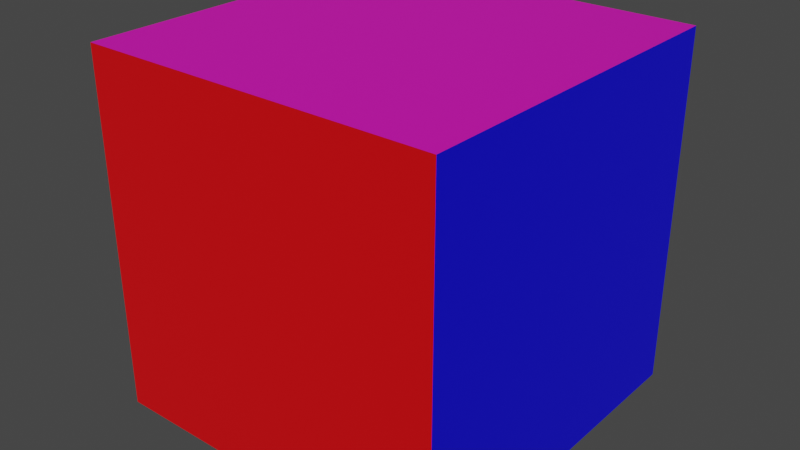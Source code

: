 # Source: model.blend  (saved by Blender 3.3.6; exported with 4.5.12 LTS)
import bpy
from mathutils import Matrix  # noqa: F401  (used for matrix-valued properties, if any)

bpy.ops.wm.read_factory_settings(use_empty=True)
scene = bpy.context.scene
scene.name = 'Scene'

# ---- collections
col_collection = bpy.data.collections.new('Collection'); scene.collection.children.link(col_collection)

# ---- materials (node trees are filled in below, after node groups)
mat_mat_1 = bpy.data.materials.new('mat_1')
mat_mat_1.alpha_threshold = 0.0
mat_mat_1.use_transparent_shadow = False
mat_mat_1.roughness = 0.5
mat_mat_1.line_color = (0.0, 0.0, 0.0, 1.0)
mat_mat_2 = bpy.data.materials.new('mat_2')
mat_mat_2.use_transparent_shadow = False
mat_mat_3 = bpy.data.materials.new('mat_3')
mat_mat_3.use_transparent_shadow = False
mat_mat_4 = bpy.data.materials.new('mat_4')
mat_mat_4.use_transparent_shadow = False
mat_mat_5 = bpy.data.materials.new('mat_5')
mat_mat_5.surface_render_method = 'BLENDED'
mat_mat_5.blend_method = 'BLEND'
mat_mat_5.use_transparent_shadow = False
mat_mat_5.roughness = 0.04925
mat_material = bpy.data.materials.new('Material')
mat_material.use_transparent_shadow = False

# ---- material node trees
mat_mat_1.use_nodes = True; mat_mat_1.node_tree.nodes.clear()
_N = mat_mat_1.node_tree.nodes; _L = mat_mat_1.node_tree.links
n0 = _N.new('ShaderNodeOutputMaterial'); n0.name = 'Material Output'; n0.location = (300, 300)
n1 = _N.new('ShaderNodeBsdfPrincipled'); n1.name = 'Principled BSDF'; n1.location = (10, 300)
n1.distribution = 'GGX'
n1.subsurface_method = 'RANDOM_WALK_SKIN'
n1.inputs[0].default_value = (0.8, 0.0, 0.00309, 1.0)
n1.inputs[3].default_value = 1.45
n1.inputs[27].default_value = (0.0, 0.0, 0.0, 1.0)
n1.inputs[28].default_value = 1.0
_L.new(n1.outputs[0], n0.inputs[0])
n0.is_active_output = True
mat_mat_2.use_nodes = True; mat_mat_2.node_tree.nodes.clear()
_N = mat_mat_2.node_tree.nodes; _L = mat_mat_2.node_tree.links
n0 = _N.new('ShaderNodeBsdfPrincipled'); n0.name = 'Principled BSDF'; n0.location = (10, 300)
n0.distribution = 'GGX'
n0.subsurface_method = 'RANDOM_WALK_SKIN'
n0.inputs[0].default_value = (0.00323, 0.0, 0.8, 1.0)
n0.inputs[3].default_value = 1.45
n0.inputs[27].default_value = (0.0, 0.0, 0.0, 1.0)
n0.inputs[28].default_value = 1.0
n1 = _N.new('ShaderNodeOutputMaterial'); n1.name = 'Material Output'; n1.location = (300, 300)
_L.new(n0.outputs[0], n1.inputs[0])
n1.is_active_output = True
mat_mat_3.use_nodes = True; mat_mat_3.node_tree.nodes.clear()
_N = mat_mat_3.node_tree.nodes; _L = mat_mat_3.node_tree.links
n0 = _N.new('ShaderNodeBsdfPrincipled'); n0.name = 'Principled BSDF'; n0.location = (10, 300)
n0.distribution = 'GGX'
n0.subsurface_method = 'RANDOM_WALK_SKIN'
n0.inputs[0].default_value = (0.03445, 0.8, 0.0, 1.0)
n0.inputs[3].default_value = 1.45
n0.inputs[27].default_value = (0.0, 0.0, 0.0, 1.0)
n0.inputs[28].default_value = 1.0
n1 = _N.new('ShaderNodeOutputMaterial'); n1.name = 'Material Output'; n1.location = (300, 300)
_L.new(n0.outputs[0], n1.inputs[0])
n1.is_active_output = True
mat_mat_4.use_nodes = True; mat_mat_4.node_tree.nodes.clear()
_N = mat_mat_4.node_tree.nodes; _L = mat_mat_4.node_tree.links
n0 = _N.new('ShaderNodeBsdfPrincipled'); n0.name = 'Principled BSDF'; n0.location = (10, 300)
n0.distribution = 'GGX'
n0.subsurface_method = 'RANDOM_WALK_SKIN'
n0.inputs[0].default_value = (0.7791, 0.8, 0.0, 1.0)
n0.inputs[3].default_value = 1.45
n0.inputs[27].default_value = (0.0, 0.0, 0.0, 1.0)
n0.inputs[28].default_value = 1.0
n1 = _N.new('ShaderNodeOutputMaterial'); n1.name = 'Material Output'; n1.location = (300, 300)
_L.new(n0.outputs[0], n1.inputs[0])
n1.is_active_output = True
mat_mat_5.use_nodes = True; mat_mat_5.node_tree.nodes.clear()
_N = mat_mat_5.node_tree.nodes; _L = mat_mat_5.node_tree.links
n0 = _N.new('ShaderNodeOutputMaterial'); n0.name = 'Material Output'; n0.location = (300, 300)
n1 = _N.new('ShaderNodeBsdfPrincipled'); n1.name = 'Principled BSDF'; n1.location = (10, 300)
n1.distribution = 'GGX'
n1.subsurface_method = 'RANDOM_WALK_SKIN'
n1.inputs[3].default_value = 1.45
n1.inputs[4].default_value = 0.5505
n1.inputs[27].default_value = (0.0, 0.0, 0.0, 1.0)
n1.inputs[28].default_value = 1.0
_L.new(n1.outputs[0], n0.inputs[0])
n0.is_active_output = True
mat_material.use_nodes = True; mat_material.node_tree.nodes.clear()
_N = mat_material.node_tree.nodes; _L = mat_material.node_tree.links
n0 = _N.new('ShaderNodeBsdfPrincipled'); n0.name = 'Principled BSDF'; n0.location = (10, 300)
n0.distribution = 'GGX'
n0.subsurface_method = 'RANDOM_WALK_SKIN'
n0.inputs[0].default_value = (0.8, 0.004406, 0.5061, 1.0)
n0.inputs[3].default_value = 1.45
n0.inputs[27].default_value = (0.0, 0.0, 0.0, 1.0)
n0.inputs[28].default_value = 1.0
n1 = _N.new('ShaderNodeOutputMaterial'); n1.name = 'Material Output'; n1.location = (300, 300)
_L.new(n0.outputs[0], n1.inputs[0])
n1.is_active_output = True

# ---- world
world_world = bpy.data.worlds.new('World'); scene.world = world_world
world_world.use_nodes = True; world_world.node_tree.nodes.clear()
_N = world_world.node_tree.nodes; _L = world_world.node_tree.links
n0 = _N.new('ShaderNodeOutputWorld'); n0.name = 'World Output'; n0.location = (300, 300)
n1 = _N.new('ShaderNodeBackground'); n1.name = 'Background'; n1.location = (10, 300)
n1.inputs[0].default_value = (0.05088, 0.05088, 0.05088, 1.0)
_L.new(n1.outputs[0], n0.inputs[0])
n0.is_active_output = True
world_world.color = (0.05088, 0.05088, 0.05088)
world_world.use_sun_shadow = False
world_world.sun_shadow_jitter_overblur = 0.0

# ---- meshes
me_cube_001 = bpy.data.meshes.new('Cube.001')
me_cube_001.from_pydata([(-1.0, -1.0, -1.0), (-1.0, -1.0, 1.0), (-1.0, 1.0, -1.0), (-1.0, 1.0, 1.0), (1.0, -1.0, -1.0), (1.0, -1.0, 1.0), (1.0, 1.0, -1.0), (1.0, 1.0, 1.0)], [], [(0, 1, 3, 2), (2, 3, 7, 6), (6, 7, 5, 4), (4, 5, 1, 0), (2, 6, 4, 0), (7, 3, 1, 5)])
me_cube_001.polygons.foreach_set('material_index', [3, 2, 1, 0, 4, 5])
_uv = me_cube_001.uv_layers.new(name='UVMap')
_uv.uv.foreach_set('vector', [0.375, 0.0, 0.625, 0.0, 0.625, 0.25, 0.375, 0.25, 0.375, 0.25, 0.625, 0.25, 0.625, 0.5, 0.375, 0.5, 0.375, 0.5, 0.625, 0.5, 0.625, 0.75, 0.375, 0.75, 0.375, 0.75, 0.625, 0.75, 0.625, 1.0, 0.375, 1.0, 0.125, 0.5, 0.375, 0.5, 0.375, 0.75, 0.125, 0.75, 0.625, 0.5, 0.875, 0.5, 0.875, 0.75, 0.625, 0.75])
me_cube_001.materials.append(mat_mat_1)
me_cube_001.materials.append(mat_mat_2)
me_cube_001.materials.append(mat_mat_3)
me_cube_001.materials.append(mat_mat_4)
me_cube_001.materials.append(mat_mat_5)
me_cube_001.materials.append(mat_material)
me_cube_001.update()

# ---- objects
ob_cube = bpy.data.objects.new('Cube', me_cube_001)

# ---- transforms, parenting, visibility, modifiers, constraints
ob_cube.location = (0.0, 0.0, 0.5)
ob_cube.scale = (0.5, 0.5, 0.5)

# ---- collection membership
col_collection.objects.link(ob_cube)

# ---- scene / render settings (as saved in the file)
scene.frame_start = 1; scene.frame_end = 250; scene.frame_set(1)
scene.render.engine = 'BLENDER_EEVEE_NEXT'
scene.cycles.sampling_pattern = 'TABULATED_SOBOL'
scene.cycles.use_light_tree = False
scene.view_settings.view_transform = 'Filmic'
bpy.context.view_layer.update()

# ---- added for rendering (the .blend has no active camera and no usable light): camera, sun
cam_auto = bpy.data.cameras.new('AutoCamera')
cam_auto.lens = 50.0
cam_auto.sensor_width = 36.0
cam_auto.clip_end = 1000.0
ob_auto_camera = bpy.data.objects.new('AutoCamera', cam_auto)
scene.collection.objects.link(ob_auto_camera)
ob_auto_camera.location = (1.60254, -1.92304, 1.78203)
ob_auto_camera.rotation_euler = (1.09748, -7.21219e-08, 0.694738)
scene.camera = ob_auto_camera
light_auto_sun = bpy.data.lights.new('AutoSun', 'SUN')
light_auto_sun.energy = 3.0
light_auto_sun.angle = 0.0523599
ob_auto_sun = bpy.data.objects.new('AutoSun', light_auto_sun)
scene.collection.objects.link(ob_auto_sun)
ob_auto_sun.rotation_euler = (0.872665, 0.174533, 0.523599)
bpy.context.view_layer.update()

